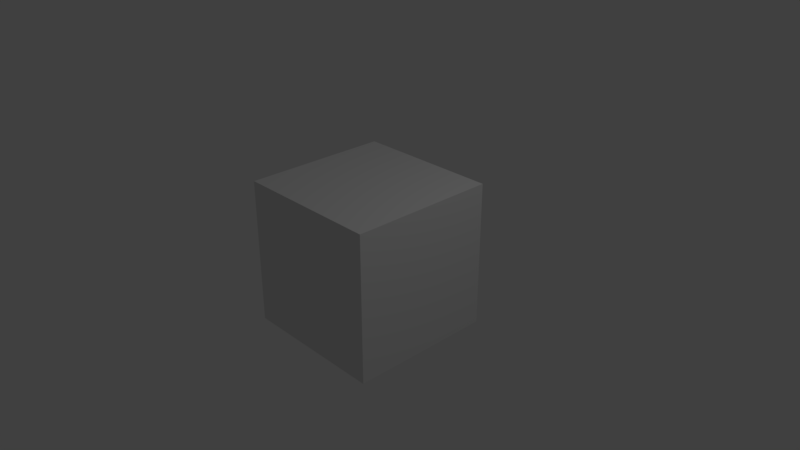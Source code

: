 # Source: dado.blend  (saved by Blender 2.79.0; exported with 4.5.12 LTS)
import bpy
from mathutils import Matrix  # noqa: F401  (used for matrix-valued properties, if any)

bpy.ops.wm.read_factory_settings(use_empty=True)
scene = bpy.context.scene
scene.name = 'Scene'

# ---- collections
col_collection_1 = bpy.data.collections.new('Collection 1'); scene.collection.children.link(col_collection_1)

# ---- materials (node trees are filled in below, after node groups)
mat_material = bpy.data.materials.new('Material')
mat_material.alpha_threshold = 0.0
mat_material.use_transparent_shadow = False
mat_material.roughness = 0.5
mat_material.line_color = (0.0, 0.0, 0.0, 1.0)

# ---- material node trees

# ---- world
world_world = bpy.data.worlds.new('World'); scene.world = world_world
world_world.color = (0.05088, 0.05088, 0.05088)
world_world.use_sun_shadow = False
world_world.sun_shadow_jitter_overblur = 0.0
world_world.cycles.sampling_method = 'MANUAL'

# ---- cameras
cam_camera = bpy.data.cameras.new('Camera')
cam_camera.clip_end = 100.0
cam_camera.lens = 35.0
cam_camera.sensor_width = 32.0
cam_camera.sensor_height = 18.0
cam_camera.ortho_scale = 7.314
cam_camera.dof.focus_distance = 0.0
cam_camera.dof.aperture_fstop = 128.0

# ---- lights
light_lamp = bpy.data.lights.new('Lamp', 'POINT')
light_lamp.transmission_factor = 0.0
light_lamp.cutoff_distance = 30.0
light_lamp.energy = 100.0
light_lamp.shadow_buffer_clip_start = 1.001
light_lamp.shadow_soft_size = 0.1
light_lamp.shadow_maximum_resolution = 0.006
light_lamp.use_absolute_resolution = True

# ---- meshes
me_cube = bpy.data.meshes.new('Cube')
me_cube.from_pydata([(1.0, 1.0, -1.0), (1.0, -1.0, -1.0), (-1.0, -1.0, -1.0), (-1.0, 1.0, -1.0), (1.0, 1.0, 1.0), (1.0, -1.0, 1.0), (-1.0, -1.0, 1.0), (-1.0, 1.0, 1.0)], [], [(0, 1, 2, 3), (4, 7, 6, 5), (0, 4, 5, 1), (1, 5, 6, 2), (2, 6, 7, 3), (4, 0, 3, 7)])
_uv = me_cube.uv_layers.new(name='UVMap')
_uv.uv.foreach_set('vector', [0.6694, 0.1695, 0.7249, 0.4496, 0.5, 0.3834, 0.5, 0.2697, 0.225, 0.9495, 9.743e-05, 0.6745, 0.2751, 0.4496, 0.5, 0.7246, 0.9999, 0.6745, 0.775, 0.9495, 0.5, 0.7246, 0.7249, 0.4496, 0.7249, 0.4496, 0.5, 0.7246, 0.2751, 0.4496, 0.5, 0.3834, 0.5, 0.3834, 0.2751, 0.4496, 0.3306, 0.1695, 0.5, 0.2697, 0.5, 9.743e-05, 0.6694, 0.1695, 0.5, 0.2697, 0.3306, 0.1695])
me_cube.materials.append(mat_material)
me_cube.use_remesh_preserve_volume = False
me_cube.use_remesh_preserve_attributes = False
me_cube.use_mirror_vertex_groups = False
me_cube.update()

# ---- objects
ob_cube = bpy.data.objects.new('Cube', me_cube)
ob_lamp = bpy.data.objects.new('Lamp', light_lamp)
ob_camera = bpy.data.objects.new('Camera', cam_camera)

# ---- transforms, parenting, visibility, modifiers, constraints
ob_cube.location = (0.0, 0.0, 0.0)
ob_cube.lock_rotations_4d = False
ob_cube.empty_display_type = 'ARROWS'
ob_cube.lineart.crease_threshold = 0.0
ob_lamp.location = (4.076, 1.005, 5.904)
ob_lamp.rotation_euler = (0.6503, 0.05522, 1.866)
ob_lamp.lock_rotations_4d = False
ob_lamp.empty_display_type = 'ARROWS'
ob_lamp.color = (0.0, 0.0, 0.0, 0.0)
ob_lamp.lineart.crease_threshold = 0.0
ob_camera.location = (7.481, -6.508, 5.344)
ob_camera.rotation_euler = (1.109, 0.0, 0.8149)
ob_camera.lock_rotations_4d = False
ob_camera.empty_display_type = 'ARROWS'
ob_camera.color = (0.0, 0.0, 0.0, 0.0)
ob_camera.display_type = 'WIRE'
ob_camera.lineart.crease_threshold = 0.0

# ---- collection membership
col_collection_1.objects.link(ob_cube)
col_collection_1.objects.link(ob_lamp)
col_collection_1.objects.link(ob_camera)

# ---- scene / render settings (as saved in the file)
scene.camera = ob_camera
scene.frame_start = 1; scene.frame_end = 250; scene.frame_set(1)
scene.render.engine = 'BLENDER_EEVEE_NEXT'
scene.render.resolution_percentage = 50
scene.render.dither_intensity = 0.0
scene.cycles.use_denoising = False
scene.cycles.samples = 128
scene.cycles.sampling_pattern = 'TABULATED_SOBOL'
scene.cycles.use_adaptive_sampling = False
scene.cycles.use_light_tree = False
scene.cycles.blur_glossy = 0.0
scene.cycles.sample_clamp_indirect = 0.0
scene.view_settings.view_transform = 'Standard'
bpy.context.view_layer.update()
